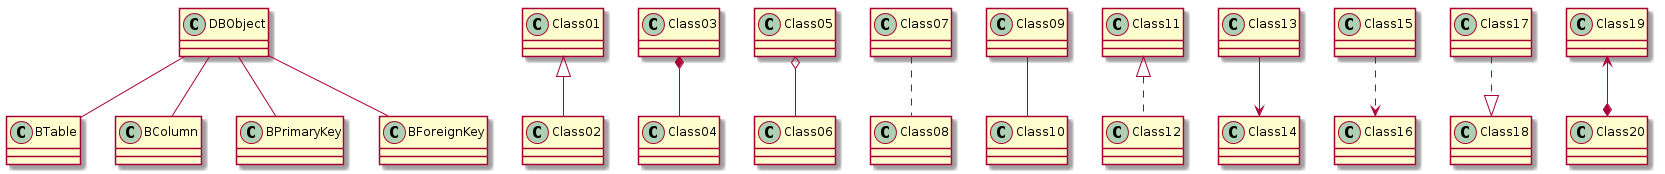

The diagram above was rendered by PlantUML. Its source (embedded in the PNG):
@startuml
skinparam backgroundColor white
DBObject --DBTable
DBObject --DBColumn
DBObject --DBPrimaryKey
DBObject --DBForeignKey
Class01 <|-- Class02
Class03 *-- Class04
Class05 o-- Class06
Class07 .. Class08
Class09 -- Class10
Class11 <|.. Class12
Class13 --> Class14
Class15 ..> Class16
Class17 ..|> Class18
Class19 <--* Class20


@enduml